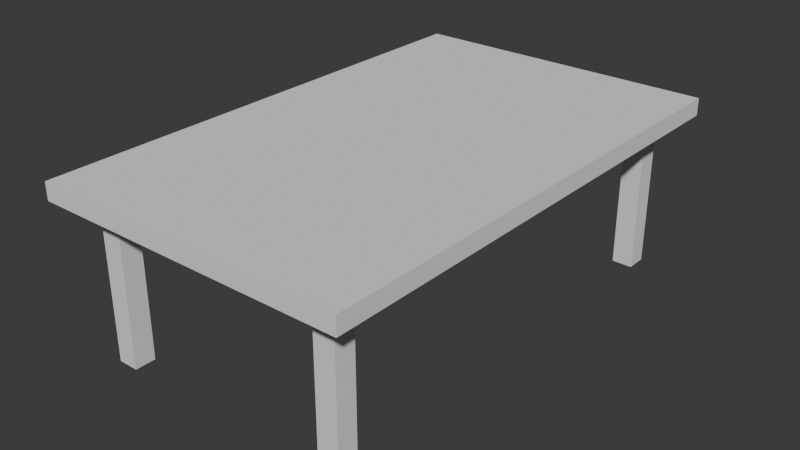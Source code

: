 # Source: table.blend  (saved by Blender 4.3.34; exported with 4.5.12 LTS)
import bpy
from mathutils import Matrix  # noqa: F401  (used for matrix-valued properties, if any)

bpy.ops.wm.read_factory_settings(use_empty=True)
scene = bpy.context.scene
scene.name = 'Scene'

# ---- collections
col_collection = bpy.data.collections.new('Collection'); scene.collection.children.link(col_collection)

# ---- world
world_world = bpy.data.worlds.new('World'); scene.world = world_world
world_world.use_nodes = True; world_world.node_tree.nodes.clear()
_N = world_world.node_tree.nodes; _L = world_world.node_tree.links
n0 = _N.new('ShaderNodeOutputWorld'); n0.name = 'World Output'; n0.location = (300, 300)
n1 = _N.new('ShaderNodeBackground'); n1.name = 'Background'; n1.location = (10, 300)
n1.inputs[0].default_value = (0.05088, 0.05088, 0.05088, 1.0)
_L.new(n1.outputs[0], n0.inputs[0])
n0.is_active_output = True
world_world.color = (0.05088, 0.05088, 0.05088)
world_world.sun_shadow_jitter_overblur = 0.0

# ---- meshes
me_cube_001 = bpy.data.meshes.new('Cube.001')
me_cube_001.from_pydata([(-0.7757, -1.245, 0.719), (-0.7757, -1.245, 0.8048), (-0.7757, 1.245, 0.719), (-0.7757, 1.245, 0.8048), (0.7757, -1.245, 0.719), (0.7757, -1.245, 0.8048), (0.7757, 1.245, 0.719), (0.7757, 1.245, 0.8048)], [], [(0, 1, 3, 2), (2, 3, 7, 6), (6, 7, 5, 4), (4, 5, 1, 0), (2, 6, 4, 0), (7, 3, 1, 5)])
_uv = me_cube_001.uv_layers.new(name='UVMap')
_uv.uv.foreach_set('vector', [0.375, 0.0, 0.625, 0.0, 0.625, 0.25, 0.375, 0.25, 0.375, 0.25, 0.625, 0.25, 0.625, 0.5, 0.375, 0.5, 0.375, 0.5, 0.625, 0.5, 0.625, 0.75, 0.375, 0.75, 0.375, 0.75, 0.625, 0.75, 0.625, 1.0, 0.375, 1.0, 0.125, 0.5, 0.375, 0.5, 0.375, 0.75, 0.125, 0.75, 0.625, 0.5, 0.875, 0.5, 0.875, 0.75, 0.625, 0.75])
me_cube_001.update()
me_cube_002 = bpy.data.meshes.new('Cube.002')
me_cube_002.from_pydata([(0.6336, -1.003, -0.05191), (0.6336, -1.003, 0.7837), (0.6336, -1.106, -0.05191), (0.6336, -1.106, 0.7837), (0.5312, -1.003, -0.05191), (0.5312, -1.003, 0.7837), (0.5312, -1.106, -0.05191), (0.5312, -1.106, 0.7837), (-0.5338, -1.003, -0.05191), (-0.5338, -1.003, 0.7837), (-0.5338, -1.106, -0.05191), (-0.5338, -1.106, 0.7837), (-0.6362, -1.003, -0.05191), (-0.6362, -1.003, 0.7837), (-0.6362, -1.106, -0.05191), (-0.6362, -1.106, 0.7837), (0.6336, 1.127, -0.05191), (0.6336, 1.127, 0.7837), (0.6336, 1.024, -0.05191), (0.6336, 1.024, 0.7837), (0.5312, 1.127, -0.05191), (0.5312, 1.127, 0.7837), (0.5312, 1.024, -0.05191), (0.5312, 1.024, 0.7837), (-0.5338, 1.127, -0.05191), (-0.5338, 1.127, 0.7837), (-0.5338, 1.024, -0.05191), (-0.5338, 1.024, 0.7837), (-0.6362, 1.127, -0.05191), (-0.6362, 1.127, 0.7837), (-0.6362, 1.024, -0.05191), (-0.6362, 1.024, 0.7837)], [], [(0, 1, 3, 2), (2, 3, 7, 6), (6, 7, 5, 4), (4, 5, 1, 0), (2, 6, 4, 0), (7, 3, 1, 5), (8, 9, 11, 10), (10, 11, 15, 14), (14, 15, 13, 12), (12, 13, 9, 8), (10, 14, 12, 8), (15, 11, 9, 13), (16, 17, 19, 18), (18, 19, 23, 22), (22, 23, 21, 20), (20, 21, 17, 16), (18, 22, 20, 16), (23, 19, 17, 21), (24, 25, 27, 26), (26, 27, 31, 30), (30, 31, 29, 28), (28, 29, 25, 24), (26, 30, 28, 24), (31, 27, 25, 29)])
_uv = me_cube_002.uv_layers.new(name='UVMap')
_uv.uv.foreach_set('vector', [0.375, 0.0, 0.625, 0.0, 0.625, 0.25, 0.375, 0.25, 0.375, 0.25, 0.625, 0.25, 0.625, 0.5, 0.375, 0.5, 0.375, 0.5, 0.625, 0.5, 0.625, 0.75, 0.375, 0.75, 0.375, 0.75, 0.625, 0.75, 0.625, 1.0, 0.375, 1.0, 0.125, 0.5, 0.375, 0.5, 0.375, 0.75, 0.125, 0.75, 0.625, 0.5, 0.875, 0.5, 0.875, 0.75, 0.625, 0.75, 0.375, 0.0, 0.625, 0.0, 0.625, 0.25, 0.375, 0.25, 0.375, 0.25, 0.625, 0.25, 0.625, 0.5, 0.375, 0.5, 0.375, 0.5, 0.625, 0.5, 0.625, 0.75, 0.375, 0.75, 0.375, 0.75, 0.625, 0.75, 0.625, 1.0, 0.375, 1.0, 0.125, 0.5, 0.375, 0.5, 0.375, 0.75, 0.125, 0.75, 0.625, 0.5, 0.875, 0.5, 0.875, 0.75, 0.625, 0.75, 0.375, 0.0, 0.625, 0.0, 0.625, 0.25, 0.375, 0.25, 0.375, 0.25, 0.625, 0.25, 0.625, 0.5, 0.375, 0.5, 0.375, 0.5, 0.625, 0.5, 0.625, 0.75, 0.375, 0.75, 0.375, 0.75, 0.625, 0.75, 0.625, 1.0, 0.375, 1.0, 0.125, 0.5, 0.375, 0.5, 0.375, 0.75, 0.125, 0.75, 0.625, 0.5, 0.875, 0.5, 0.875, 0.75, 0.625, 0.75, 0.375, 0.0, 0.625, 0.0, 0.625, 0.25, 0.375, 0.25, 0.375, 0.25, 0.625, 0.25, 0.625, 0.5, 0.375, 0.5, 0.375, 0.5, 0.625, 0.5, 0.625, 0.75, 0.375, 0.75, 0.375, 0.75, 0.625, 0.75, 0.625, 1.0, 0.375, 1.0, 0.125, 0.5, 0.375, 0.5, 0.375, 0.75, 0.125, 0.75, 0.625, 0.5, 0.875, 0.5, 0.875, 0.75, 0.625, 0.75])
me_cube_002.update()

# ---- objects
ob_cube = bpy.data.objects.new('Cube', me_cube_001)
ob_cube_001 = bpy.data.objects.new('Cube.001', me_cube_002)

# ---- transforms, parenting, visibility, modifiers, constraints
ob_cube.location = (0.0, 0.0, 0.05414)
ob_cube_001.location = (0.0, 0.0, 0.05414)

# ---- collection membership
col_collection.objects.link(ob_cube)
col_collection.objects.link(ob_cube_001)

# ---- scene / render settings (as saved in the file)
scene.frame_start = 1; scene.frame_end = 250; scene.frame_set(1)
scene.render.engine = 'BLENDER_EEVEE_NEXT'
bpy.context.view_layer.update()

# ---- added for rendering (the .blend has no active camera and no usable light): camera, sun
cam_auto = bpy.data.cameras.new('AutoCamera')
cam_auto.lens = 50.0
cam_auto.sensor_width = 36.0
cam_auto.clip_end = 1000.0
ob_auto_camera = bpy.data.objects.new('AutoCamera', cam_auto)
scene.collection.objects.link(ob_auto_camera)
ob_auto_camera.location = (2.82838, -3.39406, 2.6933)
ob_auto_camera.rotation_euler = (1.09748, -7.21219e-08, 0.694738)
scene.camera = ob_auto_camera
light_auto_sun = bpy.data.lights.new('AutoSun', 'SUN')
light_auto_sun.energy = 3.0
light_auto_sun.angle = 0.0523599
ob_auto_sun = bpy.data.objects.new('AutoSun', light_auto_sun)
scene.collection.objects.link(ob_auto_sun)
ob_auto_sun.rotation_euler = (0.872665, 0.174533, 0.523599)
bpy.context.view_layer.update()
